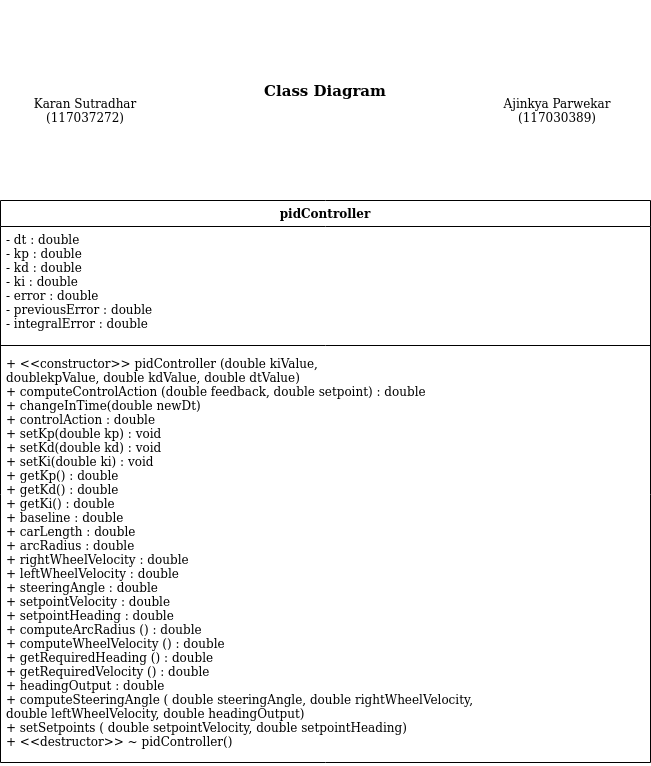

The diagram above was exported from draw.io. Its source (the exported page's mxGraphModel, read from the mxfile embedded in the PNG):
<mxGraphModel dx="782" dy="1847" grid="1" gridSize="10" guides="1" tooltips="1" connect="1" arrows="1" fold="1" page="1" pageScale="1" pageWidth="850" pageHeight="1100" math="0" shadow="0">
  <root>
    <mxCell id="0" />
    <mxCell id="1" parent="0" />
    <mxCell id="6y52RT7qaUJRyz606E0U-1" value="pidController" style="swimlane;fontStyle=1;align=center;verticalAlign=top;childLayout=stackLayout;horizontal=1;startSize=26;horizontalStack=0;resizeParent=1;resizeParentMax=0;resizeLast=0;collapsible=1;marginBottom=0;" vertex="1" parent="1">
      <mxGeometry x="100" y="190" width="650" height="562" as="geometry" />
    </mxCell>
    <mxCell id="6y52RT7qaUJRyz606E0U-2" value="- dt : double&#10;- kp : double&#10;- kd : double&#10;- ki : double&#10;- error : double&#10;- previousError : double&#10;- integralError : double" style="text;strokeColor=none;fillColor=none;align=left;verticalAlign=top;spacingLeft=4;spacingRight=4;overflow=hidden;rotatable=0;points=[[0,0.5],[1,0.5]];portConstraint=eastwest;" vertex="1" parent="6y52RT7qaUJRyz606E0U-1">
      <mxGeometry y="26" width="650" height="114" as="geometry" />
    </mxCell>
    <mxCell id="6y52RT7qaUJRyz606E0U-3" value="" style="line;strokeWidth=1;fillColor=none;align=left;verticalAlign=middle;spacingTop=-1;spacingLeft=3;spacingRight=3;rotatable=0;labelPosition=right;points=[];portConstraint=eastwest;" vertex="1" parent="6y52RT7qaUJRyz606E0U-1">
      <mxGeometry y="140" width="650" height="10" as="geometry" />
    </mxCell>
    <mxCell id="6y52RT7qaUJRyz606E0U-4" value="+ &lt;&lt;constructor&gt;&gt; pidController (double kiValue, &#10;doublekpValue, double kdValue, double dtValue)&#10;+ computeControlAction (double feedback, double setpoint) : double&#10;+ changeInTime(double newDt)&#10;+ controlAction : double&#10;+ setKp(double kp) : void&#10;+ setKd(double kd) : void&#10;+ setKi(double ki) : void&#10;+ getKp() : double&#10;+ getKd() : double&#10;+ getKi() : double&#10;+ baseline : double&#10;+ carLength : double&#10;+ arcRadius : double&#10;+ rightWheelVelocity : double&#10;+ leftWheelVelocity : double&#10;+ steeringAngle : double&#10;+ setpointVelocity : double&#10;+ setpointHeading : double&#10;+ computeArcRadius () : double&#10;+ computeWheelVelocity () : double&#10;+ getRequiredHeading () : double&#10;+ getRequiredVelocity () : double&#10;+ headingOutput : double&#10;+ computeSteeringAngle ( double steeringAngle, double rightWheelVelocity,&#10;double leftWheelVelocity, double headingOutput)&#10;+ setSetpoints ( double setpointVelocity, double setpointHeading)&#10; + &lt;&lt;destructor&gt;&gt; ~ pidController()" style="text;strokeColor=none;fillColor=none;align=left;verticalAlign=top;spacingLeft=4;spacingRight=4;overflow=hidden;rotatable=0;points=[[0,0.5],[1,0.5]];portConstraint=eastwest;" vertex="1" parent="6y52RT7qaUJRyz606E0U-1">
      <mxGeometry y="150" width="650" height="412" as="geometry" />
    </mxCell>
    <mxCell id="6y52RT7qaUJRyz606E0U-5" value="&lt;p style=&quot;line-height: 190% ; font-size: 15px&quot;&gt;&lt;b&gt;Class Diagram&lt;/b&gt;&lt;/p&gt;" style="text;html=1;strokeColor=none;fillColor=none;align=center;verticalAlign=middle;whiteSpace=wrap;rounded=0;" vertex="1" parent="1">
      <mxGeometry x="290" y="-10" width="270" height="180" as="geometry" />
    </mxCell>
    <mxCell id="6y52RT7qaUJRyz606E0U-6" value="&lt;div&gt;Ajinkya Parwekar&lt;/div&gt;&lt;div&gt;(117030389)&lt;br&gt;&lt;/div&gt;" style="text;html=1;strokeColor=none;fillColor=none;align=center;verticalAlign=middle;whiteSpace=wrap;rounded=0;" vertex="1" parent="1">
      <mxGeometry x="564" y="70" width="186" height="60" as="geometry" />
    </mxCell>
    <mxCell id="6y52RT7qaUJRyz606E0U-7" value="&lt;div&gt;Karan Sutradhar&lt;/div&gt;&lt;div&gt;(117037272)&lt;br&gt;&lt;/div&gt;" style="text;html=1;strokeColor=none;fillColor=none;align=center;verticalAlign=middle;whiteSpace=wrap;rounded=0;" vertex="1" parent="1">
      <mxGeometry x="100" y="70" width="170" height="60" as="geometry" />
    </mxCell>
  </root>
</mxGraphModel>